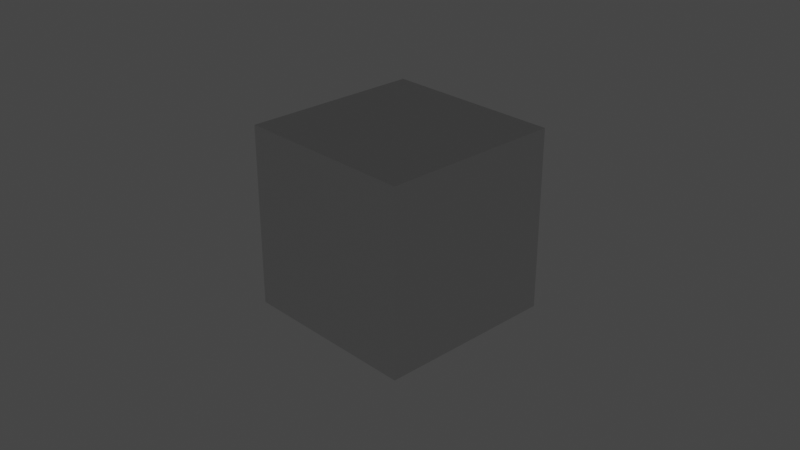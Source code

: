 # Source: long_level_1_1_.blend  (saved by Blender 2.90.8; exported with 4.5.12 LTS)
import bpy
from mathutils import Matrix  # noqa: F401  (used for matrix-valued properties, if any)

bpy.ops.wm.read_factory_settings(use_empty=True)
scene = bpy.context.scene
scene.name = 'Scene'

# ---- collections
col_collection = bpy.data.collections.new('Collection'); scene.collection.children.link(col_collection)

# ---- materials (node trees are filled in below, after node groups)
mat_material = bpy.data.materials.new('Material')
mat_material.alpha_threshold = 0.0
mat_material.use_transparent_shadow = False
mat_material.line_color = (0.0, 0.0, 0.0, 1.0)

# ---- material node trees
mat_material.use_nodes = True; mat_material.node_tree.nodes.clear()
_N = mat_material.node_tree.nodes; _L = mat_material.node_tree.links
n0 = _N.new('ShaderNodeOutputMaterial'); n0.name = 'Material Output'; n0.location = (300, 300)
n1 = _N.new('ShaderNodeBsdfPrincipled'); n1.name = 'Principled BSDF'; n1.location = (10, 300)
n1.distribution = 'GGX'
n1.subsurface_method = 'BURLEY'
n1.inputs[2].default_value = 0.4
n1.inputs[3].default_value = 1.45
n1.inputs[27].default_value = (0.0, 0.0, 0.0, 1.0)
n1.inputs[28].default_value = 1.0
_L.new(n1.outputs[0], n0.inputs[0])
n0.is_active_output = True

# ---- world
world_world = bpy.data.worlds.new('World'); scene.world = world_world
world_world.use_nodes = True; world_world.node_tree.nodes.clear()
_N = world_world.node_tree.nodes; _L = world_world.node_tree.links
n0 = _N.new('ShaderNodeOutputWorld'); n0.name = 'World Output'; n0.location = (300, 300)
n1 = _N.new('ShaderNodeBackground'); n1.name = 'Background'; n1.location = (10, 300)
n1.inputs[0].default_value = (0.05088, 0.05088, 0.05088, 1.0)
_L.new(n1.outputs[0], n0.inputs[0])
n0.is_active_output = True
world_world.color = (0.05088, 0.05088, 0.05088)
world_world.use_sun_shadow = False
world_world.sun_shadow_jitter_overblur = 0.0

# ---- cameras
cam_camera = bpy.data.cameras.new('Camera')
cam_camera.clip_end = 100.0
cam_camera.ortho_scale = 7.314

# ---- lights
light_light = bpy.data.lights.new('Light', 'POINT')
light_light.transmission_factor = 0.0
light_light.energy = 1000.0
light_light.shadow_soft_size = 0.1
light_light.shadow_maximum_resolution = 0.006
light_light.use_absolute_resolution = True

# ---- meshes
me_cube = bpy.data.meshes.new('Cube')
me_cube.from_pydata([(1.0, 1.0, 1.0), (1.0, 1.0, -1.0), (1.0, -1.0, 1.0), (1.0, -1.0, -1.0), (-1.0, 1.0, 1.0), (-1.0, 1.0, -1.0), (-1.0, -1.0, 1.0), (-1.0, -1.0, -1.0)], [], [(0, 4, 6, 2), (3, 2, 6, 7), (7, 6, 4, 5), (5, 1, 3, 7), (1, 0, 2, 3), (5, 4, 0, 1)])
_uv = me_cube.uv_layers.new(name='UVMap')
_uv.uv.foreach_set('vector', [0.625, 0.5, 0.875, 0.5, 0.875, 0.75, 0.625, 0.75, 0.375, 0.75, 0.625, 0.75, 0.625, 1.0, 0.375, 1.0, 0.375, 0.0, 0.625, 0.0, 0.625, 0.25, 0.375, 0.25, 0.125, 0.5, 0.375, 0.5, 0.375, 0.75, 0.125, 0.75, 0.375, 0.5, 0.625, 0.5, 0.625, 0.75, 0.375, 0.75, 0.375, 0.25, 0.625, 0.25, 0.625, 0.5, 0.375, 0.5])
me_cube.materials.append(mat_material)
me_cube.use_remesh_preserve_volume = False
me_cube.use_remesh_preserve_attributes = False
me_cube.use_mirror_vertex_groups = False
me_cube.update()
me_cube_001 = bpy.data.meshes.new('Cube.001')
me_cube_001.from_pydata([(-1.0, -1.0, -1.0), (-1.0, -1.0, 1.0), (-1.0, 1.0, -1.0), (-1.0, 1.0, 1.0), (1.0, -1.0, -1.0), (1.0, -1.0, 1.0), (1.0, 1.0, -1.0), (1.0, 1.0, 1.0)], [], [(0, 1, 3, 2), (2, 3, 7, 6), (6, 7, 5, 4), (4, 5, 1, 0), (2, 6, 4, 0), (7, 3, 1, 5)])
_uv = me_cube_001.uv_layers.new(name='UVMap')
_uv.uv.foreach_set('vector', [0.375, 0.0, 0.625, 0.0, 0.625, 0.25, 0.375, 0.25, 0.375, 0.25, 0.625, 0.25, 0.625, 0.5, 0.375, 0.5, 0.375, 0.5, 0.625, 0.5, 0.625, 0.75, 0.375, 0.75, 0.375, 0.75, 0.625, 0.75, 0.625, 1.0, 0.375, 1.0, 0.125, 0.5, 0.375, 0.5, 0.375, 0.75, 0.125, 0.75, 0.625, 0.5, 0.875, 0.5, 0.875, 0.75, 0.625, 0.75])
me_cube_001.use_remesh_fix_poles = True
me_cube_001.use_remesh_preserve_attributes = False
me_cube_001.use_mirror_vertex_groups = False
me_cube_001.update()
me_cube_002 = bpy.data.meshes.new('Cube.002')
me_cube_002.from_pydata([(-1.0, -1.0, -1.0), (-1.0, -1.0, 1.0), (-1.0, 1.0, -1.0), (-1.0, 1.0, 1.0), (1.0, -1.0, -1.0), (1.0, -1.0, 1.0), (1.0, 1.0, -1.0), (1.0, 1.0, 1.0)], [], [(0, 1, 3, 2), (2, 3, 7, 6), (6, 7, 5, 4), (4, 5, 1, 0), (2, 6, 4, 0), (7, 3, 1, 5)])
_uv = me_cube_002.uv_layers.new(name='UVMap')
_uv.uv.foreach_set('vector', [0.375, 0.0, 0.625, 0.0, 0.625, 0.25, 0.375, 0.25, 0.375, 0.25, 0.625, 0.25, 0.625, 0.5, 0.375, 0.5, 0.375, 0.5, 0.625, 0.5, 0.625, 0.75, 0.375, 0.75, 0.375, 0.75, 0.625, 0.75, 0.625, 1.0, 0.375, 1.0, 0.125, 0.5, 0.375, 0.5, 0.375, 0.75, 0.125, 0.75, 0.625, 0.5, 0.875, 0.5, 0.875, 0.75, 0.625, 0.75])
me_cube_002.use_remesh_fix_poles = True
me_cube_002.use_remesh_preserve_attributes = False
me_cube_002.use_mirror_vertex_groups = False
me_cube_002.update()
me_cube_003 = bpy.data.meshes.new('Cube.003')
me_cube_003.from_pydata([(-1.0, -1.0, -1.0), (-1.0, -1.0, 1.0), (-1.0, 1.0, -1.0), (-1.0, 1.0, 1.0), (1.0, -1.0, -1.0), (1.0, -1.0, 1.0), (1.0, 1.0, -1.0), (1.0, 1.0, 1.0)], [], [(0, 1, 3, 2), (2, 3, 7, 6), (6, 7, 5, 4), (4, 5, 1, 0), (2, 6, 4, 0), (7, 3, 1, 5)])
_uv = me_cube_003.uv_layers.new(name='UVMap')
_uv.uv.foreach_set('vector', [0.375, 0.0, 0.625, 0.0, 0.625, 0.25, 0.375, 0.25, 0.375, 0.25, 0.625, 0.25, 0.625, 0.5, 0.375, 0.5, 0.375, 0.5, 0.625, 0.5, 0.625, 0.75, 0.375, 0.75, 0.375, 0.75, 0.625, 0.75, 0.625, 1.0, 0.375, 1.0, 0.125, 0.5, 0.375, 0.5, 0.375, 0.75, 0.125, 0.75, 0.625, 0.5, 0.875, 0.5, 0.875, 0.75, 0.625, 0.75])
me_cube_003.use_remesh_fix_poles = True
me_cube_003.use_remesh_preserve_attributes = False
me_cube_003.use_mirror_vertex_groups = False
me_cube_003.update()
me_cube_004 = bpy.data.meshes.new('Cube.004')
me_cube_004.from_pydata([(-1.0, -1.0, -1.0), (-1.0, -1.0, 1.0), (-1.0, 1.0, -1.0), (-1.0, 1.0, 1.0), (1.0, -1.0, -1.0), (1.0, -1.0, 1.0), (1.0, 1.0, -1.0), (1.0, 1.0, 1.0)], [], [(0, 1, 3, 2), (2, 3, 7, 6), (6, 7, 5, 4), (4, 5, 1, 0), (2, 6, 4, 0), (7, 3, 1, 5)])
_uv = me_cube_004.uv_layers.new(name='UVMap')
_uv.uv.foreach_set('vector', [0.375, 0.0, 0.625, 0.0, 0.625, 0.25, 0.375, 0.25, 0.375, 0.25, 0.625, 0.25, 0.625, 0.5, 0.375, 0.5, 0.375, 0.5, 0.625, 0.5, 0.625, 0.75, 0.375, 0.75, 0.375, 0.75, 0.625, 0.75, 0.625, 1.0, 0.375, 1.0, 0.125, 0.5, 0.375, 0.5, 0.375, 0.75, 0.125, 0.75, 0.625, 0.5, 0.875, 0.5, 0.875, 0.75, 0.625, 0.75])
me_cube_004.use_remesh_fix_poles = True
me_cube_004.use_remesh_preserve_attributes = False
me_cube_004.use_mirror_vertex_groups = False
me_cube_004.update()
me_cube_005 = bpy.data.meshes.new('Cube.005')
me_cube_005.from_pydata([(-1.0, -1.0, -1.0), (-1.0, -1.0, 1.0), (-1.0, 1.0, -1.0), (-1.0, 1.0, 1.0), (1.0, -1.0, -1.0), (1.0, -1.0, 1.0), (1.0, 1.0, -1.0), (1.0, 1.0, 1.0)], [], [(0, 1, 3, 2), (2, 3, 7, 6), (6, 7, 5, 4), (4, 5, 1, 0), (2, 6, 4, 0), (7, 3, 1, 5)])
_uv = me_cube_005.uv_layers.new(name='UVMap')
_uv.uv.foreach_set('vector', [0.375, 0.0, 0.625, 0.0, 0.625, 0.25, 0.375, 0.25, 0.375, 0.25, 0.625, 0.25, 0.625, 0.5, 0.375, 0.5, 0.375, 0.5, 0.625, 0.5, 0.625, 0.75, 0.375, 0.75, 0.375, 0.75, 0.625, 0.75, 0.625, 1.0, 0.375, 1.0, 0.125, 0.5, 0.375, 0.5, 0.375, 0.75, 0.125, 0.75, 0.625, 0.5, 0.875, 0.5, 0.875, 0.75, 0.625, 0.75])
me_cube_005.use_remesh_fix_poles = True
me_cube_005.use_remesh_preserve_attributes = False
me_cube_005.use_mirror_vertex_groups = False
me_cube_005.update()
me_cube_006 = bpy.data.meshes.new('Cube.006')
me_cube_006.from_pydata([(-1.0, -1.0, -1.0), (-1.0, -1.0, 1.0), (-1.0, 1.0, -1.0), (-1.0, 1.0, 1.0), (1.0, -1.0, -1.0), (1.0, -1.0, 1.0), (1.0, 1.0, -1.0), (1.0, 1.0, 1.0)], [], [(0, 1, 3, 2), (2, 3, 7, 6), (6, 7, 5, 4), (4, 5, 1, 0), (2, 6, 4, 0), (7, 3, 1, 5)])
_uv = me_cube_006.uv_layers.new(name='UVMap')
_uv.uv.foreach_set('vector', [0.375, 0.0, 0.625, 0.0, 0.625, 0.25, 0.375, 0.25, 0.375, 0.25, 0.625, 0.25, 0.625, 0.5, 0.375, 0.5, 0.375, 0.5, 0.625, 0.5, 0.625, 0.75, 0.375, 0.75, 0.375, 0.75, 0.625, 0.75, 0.625, 1.0, 0.375, 1.0, 0.125, 0.5, 0.375, 0.5, 0.375, 0.75, 0.125, 0.75, 0.625, 0.5, 0.875, 0.5, 0.875, 0.75, 0.625, 0.75])
me_cube_006.use_remesh_fix_poles = True
me_cube_006.use_remesh_preserve_attributes = False
me_cube_006.use_mirror_vertex_groups = False
me_cube_006.update()
me_cube_007 = bpy.data.meshes.new('Cube.007')
me_cube_007.from_pydata([(-1.0, -1.0, -1.0), (-1.0, -1.0, 1.0), (-1.0, 1.0, -1.0), (-1.0, 1.0, 1.0), (1.0, -1.0, -1.0), (1.0, -1.0, 1.0), (1.0, 1.0, -1.0), (1.0, 1.0, 1.0)], [], [(0, 1, 3, 2), (2, 3, 7, 6), (6, 7, 5, 4), (4, 5, 1, 0), (2, 6, 4, 0), (7, 3, 1, 5)])
_uv = me_cube_007.uv_layers.new(name='UVMap')
_uv.uv.foreach_set('vector', [0.375, 0.0, 0.625, 0.0, 0.625, 0.25, 0.375, 0.25, 0.375, 0.25, 0.625, 0.25, 0.625, 0.5, 0.375, 0.5, 0.375, 0.5, 0.625, 0.5, 0.625, 0.75, 0.375, 0.75, 0.375, 0.75, 0.625, 0.75, 0.625, 1.0, 0.375, 1.0, 0.125, 0.5, 0.375, 0.5, 0.375, 0.75, 0.125, 0.75, 0.625, 0.5, 0.875, 0.5, 0.875, 0.75, 0.625, 0.75])
me_cube_007.use_remesh_fix_poles = True
me_cube_007.use_remesh_preserve_attributes = False
me_cube_007.use_mirror_vertex_groups = False
me_cube_007.update()

# ---- curves / text
cu_nurbspath_001 = bpy.data.curves.new('NurbsPath.001', 'CURVE')
cu_nurbspath_001.dimensions = '3D'
_sp = cu_nurbspath_001.splines.new('NURBS'); _sp.points.add(4)
_sp.points.foreach_set('co', [-1.086, 3.766e-07, 2.478, 1.0, -1.0, 0.0, 0.0, 1.0, 0.0, 0.0, 0.0, 1.0, 1.0, 0.0, 0.0, 1.0, 2.0, 0.0, 0.0, 1.0])
_sp.order_u = 5
_sp.order_v = 0
_sp.use_endpoint_u = True
cu_nurbspath_001.use_path = True
cu_nurbspath_001.use_path_clamp = True
cu_nurbspath_001.bevel_mode = 'OBJECT'
cu_nurbspath_001.bevel_resolution = 10
cu_nurbspath_001.bevel_depth = 0.03
cu_nurbspath_001.fill_mode = 'FULL'
cu_nurbspath_001.use_fill_caps = True
cu_beziercircle = bpy.data.curves.new('BezierCircle', 'CURVE')
cu_beziercircle.dimensions = '3D'
_sp = cu_beziercircle.splines.new('BEZIER'); _sp.bezier_points.add(3)
_sp.bezier_points.foreach_set('co', [-1.0, 0.0, 0.0, 0.0, 1.0, 0.0, 1.0, 0.0, 0.0, 0.0, -1.0, 0.0])
_sp.bezier_points.foreach_set('handle_left', [-1.0, -0.5521, 0.0, -0.5521, 1.0, 0.0, 1.0, 0.5521, 0.0, 0.5521, -1.0, 0.0])
_sp.bezier_points.foreach_set('handle_right', [-1.0, 0.5521, 0.0, 0.5521, 1.0, 0.0, 1.0, -0.5521, 0.0, -0.5521, -1.0, 0.0])
for _p, _l, _r in zip(_sp.bezier_points, ['AUTO', 'AUTO', 'AUTO', 'AUTO'], ['AUTO', 'AUTO', 'AUTO', 'AUTO']): _p.handle_left_type = _l; _p.handle_right_type = _r
_sp.order_u = 0
_sp.order_v = 0
_sp.use_cyclic_u = True
cu_beziercircle.use_path = True
cu_beziercircle.use_path_clamp = True
cu_beziercircle.fill_mode = 'FULL'
cu_beziercircle_001 = bpy.data.curves.new('BezierCircle.001', 'CURVE')
cu_beziercircle_001.dimensions = '3D'
_sp = cu_beziercircle_001.splines.new('BEZIER'); _sp.bezier_points.add(3)
_sp.bezier_points.foreach_set('co', [-1.0, 0.0, 0.0, 0.0, 1.0, 0.0, 1.0, 0.0, 0.0, 0.0, -1.0, 0.0])
_sp.bezier_points.foreach_set('handle_left', [-1.0, -0.5521, 0.0, -0.5521, 1.0, 0.0, 1.0, 0.5521, 0.0, 0.5521, -1.0, 0.0])
_sp.bezier_points.foreach_set('handle_right', [-1.0, 0.5521, 0.0, 0.5521, 1.0, 0.0, 1.0, -0.5521, 0.0, -0.5521, -1.0, 0.0])
for _p, _l, _r in zip(_sp.bezier_points, ['AUTO', 'AUTO', 'AUTO', 'AUTO'], ['AUTO', 'AUTO', 'AUTO', 'AUTO']): _p.handle_left_type = _l; _p.handle_right_type = _r
_sp.order_u = 0
_sp.order_v = 0
_sp.use_cyclic_u = True
cu_beziercircle_001.use_path = True
cu_beziercircle_001.use_path_clamp = True
cu_beziercircle_001.fill_mode = 'FULL'
cu_nurbspath_002 = bpy.data.curves.new('NurbsPath.002', 'CURVE')
cu_nurbspath_002.dimensions = '3D'
_sp = cu_nurbspath_002.splines.new('NURBS'); _sp.points.add(4)
_sp.points.foreach_set('co', [-1.086, 3.766e-07, 2.478, 1.0, -1.0, 0.0, 0.0, 1.0, 0.0, 0.0, 0.0, 1.0, 1.0, 0.0, 0.0, 1.0, 2.0, 0.0, 0.0, 1.0])
_sp.order_u = 5
_sp.order_v = 0
_sp.use_endpoint_u = True
cu_nurbspath_002.use_path = True
cu_nurbspath_002.use_path_clamp = True
cu_nurbspath_002.bevel_mode = 'OBJECT'
cu_nurbspath_002.bevel_resolution = 10
cu_nurbspath_002.bevel_depth = 0.03
cu_nurbspath_002.fill_mode = 'FULL'
cu_nurbspath_002.use_fill_caps = True
cu_beziercircle_002 = bpy.data.curves.new('BezierCircle.002', 'CURVE')
cu_beziercircle_002.dimensions = '3D'
_sp = cu_beziercircle_002.splines.new('BEZIER'); _sp.bezier_points.add(3)
_sp.bezier_points.foreach_set('co', [-1.0, 0.0, 0.0, 0.0, 1.0, 0.0, 1.0, 0.0, 0.0, 0.0, -1.0, 0.0])
_sp.bezier_points.foreach_set('handle_left', [-1.0, -0.5521, 0.0, -0.5521, 1.0, 0.0, 1.0, 0.5521, 0.0, 0.5521, -1.0, 0.0])
_sp.bezier_points.foreach_set('handle_right', [-1.0, 0.5521, 0.0, 0.5521, 1.0, 0.0, 1.0, -0.5521, 0.0, -0.5521, -1.0, 0.0])
for _p, _l, _r in zip(_sp.bezier_points, ['AUTO', 'AUTO', 'AUTO', 'AUTO'], ['AUTO', 'AUTO', 'AUTO', 'AUTO']): _p.handle_left_type = _l; _p.handle_right_type = _r
_sp.order_u = 0
_sp.order_v = 0
_sp.use_cyclic_u = True
cu_beziercircle_002.use_path = True
cu_beziercircle_002.use_path_clamp = True
cu_beziercircle_002.fill_mode = 'FULL'
cu_nurbspath_003 = bpy.data.curves.new('NurbsPath.003', 'CURVE')
cu_nurbspath_003.dimensions = '3D'
_sp = cu_nurbspath_003.splines.new('NURBS'); _sp.points.add(4)
_sp.points.foreach_set('co', [-1.086, 3.766e-07, 2.478, 1.0, -1.0, 0.0, 0.0, 1.0, 0.0, 0.0, 0.0, 1.0, 1.0, 0.0, 0.0, 1.0, 2.0, 0.0, 0.0, 1.0])
_sp.order_u = 5
_sp.order_v = 0
_sp.use_endpoint_u = True
cu_nurbspath_003.use_path = True
cu_nurbspath_003.use_path_clamp = True
cu_nurbspath_003.bevel_mode = 'OBJECT'
cu_nurbspath_003.bevel_resolution = 10
cu_nurbspath_003.bevel_depth = 0.03
cu_nurbspath_003.fill_mode = 'FULL'
cu_nurbspath_003.use_fill_caps = True
cu_beziercircle_003 = bpy.data.curves.new('BezierCircle.003', 'CURVE')
cu_beziercircle_003.dimensions = '3D'
_sp = cu_beziercircle_003.splines.new('BEZIER'); _sp.bezier_points.add(3)
_sp.bezier_points.foreach_set('co', [-1.0, 0.0, 0.0, 0.0, 1.0, 0.0, 1.0, 0.0, 0.0, 0.0, -1.0, 0.0])
_sp.bezier_points.foreach_set('handle_left', [-1.0, -0.5521, 0.0, -0.5521, 1.0, 0.0, 1.0, 0.5521, 0.0, 0.5521, -1.0, 0.0])
_sp.bezier_points.foreach_set('handle_right', [-1.0, 0.5521, 0.0, 0.5521, 1.0, 0.0, 1.0, -0.5521, 0.0, -0.5521, -1.0, 0.0])
for _p, _l, _r in zip(_sp.bezier_points, ['AUTO', 'AUTO', 'AUTO', 'AUTO'], ['AUTO', 'AUTO', 'AUTO', 'AUTO']): _p.handle_left_type = _l; _p.handle_right_type = _r
_sp.order_u = 0
_sp.order_v = 0
_sp.use_cyclic_u = True
cu_beziercircle_003.use_path = True
cu_beziercircle_003.use_path_clamp = True
cu_beziercircle_003.fill_mode = 'FULL'
cu_nurbspath_004 = bpy.data.curves.new('NurbsPath.004', 'CURVE')
cu_nurbspath_004.dimensions = '3D'
_sp = cu_nurbspath_004.splines.new('NURBS'); _sp.points.add(4)
_sp.points.foreach_set('co', [-1.086, 3.766e-07, 2.478, 1.0, -1.0, 0.0, 0.0, 1.0, 0.0, 0.0, 0.0, 1.0, 1.0, 0.0, 0.0, 1.0, 2.0, 0.0, 0.0, 1.0])
_sp.order_u = 5
_sp.order_v = 0
_sp.use_endpoint_u = True
cu_nurbspath_004.use_path = True
cu_nurbspath_004.use_path_clamp = True
cu_nurbspath_004.bevel_mode = 'OBJECT'
cu_nurbspath_004.bevel_resolution = 10
cu_nurbspath_004.bevel_depth = 0.03
cu_nurbspath_004.fill_mode = 'FULL'
cu_nurbspath_004.use_fill_caps = True
cu_beziercircle_004 = bpy.data.curves.new('BezierCircle.004', 'CURVE')
cu_beziercircle_004.dimensions = '3D'
_sp = cu_beziercircle_004.splines.new('BEZIER'); _sp.bezier_points.add(3)
_sp.bezier_points.foreach_set('co', [-1.0, 0.0, 0.0, 0.0, 1.0, 0.0, 1.0, 0.0, 0.0, 0.0, -1.0, 0.0])
_sp.bezier_points.foreach_set('handle_left', [-1.0, -0.5521, 0.0, -0.5521, 1.0, 0.0, 1.0, 0.5521, 0.0, 0.5521, -1.0, 0.0])
_sp.bezier_points.foreach_set('handle_right', [-1.0, 0.5521, 0.0, 0.5521, 1.0, 0.0, 1.0, -0.5521, 0.0, -0.5521, -1.0, 0.0])
for _p, _l, _r in zip(_sp.bezier_points, ['AUTO', 'AUTO', 'AUTO', 'AUTO'], ['AUTO', 'AUTO', 'AUTO', 'AUTO']): _p.handle_left_type = _l; _p.handle_right_type = _r
_sp.order_u = 0
_sp.order_v = 0
_sp.use_cyclic_u = True
cu_beziercircle_004.use_path = True
cu_beziercircle_004.use_path_clamp = True
cu_beziercircle_004.fill_mode = 'FULL'
cu_nurbspath_005 = bpy.data.curves.new('NurbsPath.005', 'CURVE')
cu_nurbspath_005.dimensions = '3D'
_sp = cu_nurbspath_005.splines.new('NURBS'); _sp.points.add(4)
_sp.points.foreach_set('co', [-1.086, 3.766e-07, 2.478, 1.0, -1.0, 0.0, 0.0, 1.0, 0.0, 0.0, 0.0, 1.0, 1.0, 0.0, 0.0, 1.0, 2.0, 0.0, 0.0, 1.0])
_sp.order_u = 5
_sp.order_v = 0
_sp.use_endpoint_u = True
cu_nurbspath_005.use_path = True
cu_nurbspath_005.use_path_clamp = True
cu_nurbspath_005.bevel_mode = 'OBJECT'
cu_nurbspath_005.bevel_resolution = 10
cu_nurbspath_005.bevel_depth = 0.03
cu_nurbspath_005.fill_mode = 'FULL'
cu_nurbspath_005.use_fill_caps = True
cu_beziercircle_005 = bpy.data.curves.new('BezierCircle.005', 'CURVE')
cu_beziercircle_005.dimensions = '3D'
_sp = cu_beziercircle_005.splines.new('BEZIER'); _sp.bezier_points.add(3)
_sp.bezier_points.foreach_set('co', [-1.0, 0.0, 0.0, 0.0, 1.0, 0.0, 1.0, 0.0, 0.0, 0.0, -1.0, 0.0])
_sp.bezier_points.foreach_set('handle_left', [-1.0, -0.5521, 0.0, -0.5521, 1.0, 0.0, 1.0, 0.5521, 0.0, 0.5521, -1.0, 0.0])
_sp.bezier_points.foreach_set('handle_right', [-1.0, 0.5521, 0.0, 0.5521, 1.0, 0.0, 1.0, -0.5521, 0.0, -0.5521, -1.0, 0.0])
for _p, _l, _r in zip(_sp.bezier_points, ['AUTO', 'AUTO', 'AUTO', 'AUTO'], ['AUTO', 'AUTO', 'AUTO', 'AUTO']): _p.handle_left_type = _l; _p.handle_right_type = _r
_sp.order_u = 0
_sp.order_v = 0
_sp.use_cyclic_u = True
cu_beziercircle_005.use_path = True
cu_beziercircle_005.use_path_clamp = True
cu_beziercircle_005.fill_mode = 'FULL'
cu_nurbspath_006 = bpy.data.curves.new('NurbsPath.006', 'CURVE')
cu_nurbspath_006.dimensions = '3D'
_sp = cu_nurbspath_006.splines.new('NURBS'); _sp.points.add(4)
_sp.points.foreach_set('co', [-1.086, 3.766e-07, 2.478, 1.0, -1.0, 0.0, 0.0, 1.0, 0.0, 0.0, 0.0, 1.0, 1.0, 0.0, 0.0, 1.0, 2.0, 0.0, 0.0, 1.0])
_sp.order_u = 5
_sp.order_v = 0
_sp.use_endpoint_u = True
cu_nurbspath_006.use_path = True
cu_nurbspath_006.use_path_clamp = True
cu_nurbspath_006.bevel_mode = 'OBJECT'
cu_nurbspath_006.bevel_resolution = 10
cu_nurbspath_006.bevel_depth = 0.03
cu_nurbspath_006.fill_mode = 'FULL'
cu_nurbspath_006.use_fill_caps = True
cu_beziercircle_006 = bpy.data.curves.new('BezierCircle.006', 'CURVE')
cu_beziercircle_006.dimensions = '3D'
_sp = cu_beziercircle_006.splines.new('BEZIER'); _sp.bezier_points.add(3)
_sp.bezier_points.foreach_set('co', [-1.0, 0.0, 0.0, 0.0, 1.0, 0.0, 1.0, 0.0, 0.0, 0.0, -1.0, 0.0])
_sp.bezier_points.foreach_set('handle_left', [-1.0, -0.5521, 0.0, -0.5521, 1.0, 0.0, 1.0, 0.5521, 0.0, 0.5521, -1.0, 0.0])
_sp.bezier_points.foreach_set('handle_right', [-1.0, 0.5521, 0.0, 0.5521, 1.0, 0.0, 1.0, -0.5521, 0.0, -0.5521, -1.0, 0.0])
for _p, _l, _r in zip(_sp.bezier_points, ['AUTO', 'AUTO', 'AUTO', 'AUTO'], ['AUTO', 'AUTO', 'AUTO', 'AUTO']): _p.handle_left_type = _l; _p.handle_right_type = _r
_sp.order_u = 0
_sp.order_v = 0
_sp.use_cyclic_u = True
cu_beziercircle_006.use_path = True
cu_beziercircle_006.use_path_clamp = True
cu_beziercircle_006.fill_mode = 'FULL'
cu_nurbspath_007 = bpy.data.curves.new('NurbsPath.007', 'CURVE')
cu_nurbspath_007.dimensions = '3D'
_sp = cu_nurbspath_007.splines.new('NURBS'); _sp.points.add(4)
_sp.points.foreach_set('co', [-1.086, 3.766e-07, 2.478, 1.0, -1.0, 0.0, 0.0, 1.0, 0.0, 0.0, 0.0, 1.0, 1.0, 0.0, 0.0, 1.0, 2.0, 0.0, 0.0, 1.0])
_sp.order_u = 5
_sp.order_v = 0
_sp.use_endpoint_u = True
cu_nurbspath_007.use_path = True
cu_nurbspath_007.use_path_clamp = True
cu_nurbspath_007.bevel_mode = 'OBJECT'
cu_nurbspath_007.bevel_resolution = 10
cu_nurbspath_007.bevel_depth = 0.03
cu_nurbspath_007.fill_mode = 'FULL'
cu_nurbspath_007.use_fill_caps = True

# ---- objects
ob_cube = bpy.data.objects.new('Cube', me_cube)
ob_light = bpy.data.objects.new('Light', light_light)
ob_camera = bpy.data.objects.new('Camera', cam_camera)
ob_cube_001 = bpy.data.objects.new('Cube.001', me_cube_001)
ob_cube_002 = bpy.data.objects.new('Cube.002', me_cube_002)
ob_cube_003 = bpy.data.objects.new('Cube.003', me_cube_003)
ob_cube_004 = bpy.data.objects.new('Cube.004', me_cube_004)
ob_cube_005 = bpy.data.objects.new('Cube.005', me_cube_005)
ob_cube_006 = bpy.data.objects.new('Cube.006', me_cube_006)
ob_cube_007 = bpy.data.objects.new('Cube.007', me_cube_007)
ob_nurbspath = bpy.data.objects.new('NurbsPath', cu_nurbspath_001)
ob_beziercircle = bpy.data.objects.new('BezierCircle', cu_beziercircle)
ob_beziercircle_001 = bpy.data.objects.new('BezierCircle.001', cu_beziercircle_001)
ob_nurbspath_001 = bpy.data.objects.new('NurbsPath.001', cu_nurbspath_002)
ob_beziercircle_002 = bpy.data.objects.new('BezierCircle.002', cu_beziercircle_002)
ob_nurbspath_002 = bpy.data.objects.new('NurbsPath.002', cu_nurbspath_003)
ob_beziercircle_003 = bpy.data.objects.new('BezierCircle.003', cu_beziercircle_003)
ob_nurbspath_003 = bpy.data.objects.new('NurbsPath.003', cu_nurbspath_004)
ob_beziercircle_004 = bpy.data.objects.new('BezierCircle.004', cu_beziercircle_004)
ob_nurbspath_004 = bpy.data.objects.new('NurbsPath.004', cu_nurbspath_005)
ob_beziercircle_005 = bpy.data.objects.new('BezierCircle.005', cu_beziercircle_005)
ob_nurbspath_005 = bpy.data.objects.new('NurbsPath.005', cu_nurbspath_006)
ob_beziercircle_006 = bpy.data.objects.new('BezierCircle.006', cu_beziercircle_006)
ob_nurbspath_006 = bpy.data.objects.new('NurbsPath.006', cu_nurbspath_007)

# ---- transforms, parenting, visibility, modifiers, constraints
ob_cube.location = (0.0, 0.0, 26.32)
ob_cube.rotation_euler = (1.57, -0.0, 0.0)
ob_cube.scale = (32.97, -0.102, 19.04)
ob_cube.lock_rotations_4d = False
ob_cube.empty_display_type = 'ARROWS'
ob_cube.lineart.crease_threshold = 0.0
ob_light.location = (4.076, 1.005, 40.68)
ob_light.rotation_euler = (0.6503, 0.05522, 1.866)
ob_light.scale = (220.3, 3857.0, 3794.0)
ob_light.lock_rotations_4d = False
ob_light.empty_display_type = 'ARROWS'
ob_light.color = (0.0, 0.0, 0.0, 0.0)
ob_light.lineart.crease_threshold = 0.0
ob_camera.location = (7.359, -6.926, 4.958)
ob_camera.rotation_euler = (1.109, 0.0, 0.8149)
ob_camera.lock_rotations_4d = False
ob_camera.empty_display_type = 'ARROWS'
ob_camera.color = (0.0, 0.0, 0.0, 0.0)
ob_camera.display_type = 'WIRE'
ob_camera.lineart.crease_threshold = 0.0
ob_cube_001.location = (0.4548, -68.38, 113.7)
ob_cube_001.scale = (33.12, 1.0, 1.0)
ob_cube_001.lineart.crease_threshold = 0.0
ob_cube_002.location = (0.4548, -182.3, 113.7)
ob_cube_002.scale = (33.12, 1.0, 1.0)
ob_cube_002.lineart.crease_threshold = 0.0
ob_cube_003.location = (0.4548, -276.8, 113.7)
ob_cube_003.scale = (33.12, 1.0, 1.0)
ob_cube_003.lineart.crease_threshold = 0.0
ob_cube_004.location = (0.0, 0.0, 0.0)
ob_cube_004.lineart.crease_threshold = 0.0
ob_cube_005.location = (-33.92, -640.9, 116.6)
ob_cube_005.rotation_euler = (0.0, -0.0, -1.023)
ob_cube_005.scale = (1.0, 155.1, 2.2)
ob_cube_005.lineart.crease_threshold = 0.0
ob_cube_006.location = (-40.5, -790.5, 116.6)
ob_cube_006.rotation_euler = (0.03704, 0.1216, -2.13)
ob_cube_006.scale = (1.0, 155.1, 2.2)
ob_cube_006.lineart.crease_threshold = 0.0
ob_cube_007.location = (150.7, -899.9, 65.18)
ob_cube_007.scale = (17.81, 17.51, 1.0)
ob_cube_007.lineart.crease_threshold = 0.0
ob_nurbspath.location = (-40.32, -304.5, 114.0)
ob_nurbspath.rotation_euler = (-14.11, -0.06471, -1.069)
ob_nurbspath.scale = (19.38, 0.4839, 9.274)
ob_nurbspath.lineart.crease_threshold = 0.0
ob_beziercircle.location = (-147.0, -796.8, 248.5)
ob_beziercircle.scale = (0.04786, 0.04786, 0.04786)
ob_beziercircle.lineart.crease_threshold = 0.0
ob_beziercircle_001.location = (-147.0, -843.9, 248.5)
ob_beziercircle_001.scale = (0.04786, 0.04786, 0.04786)
ob_beziercircle_001.lineart.crease_threshold = 0.0
ob_nurbspath_001.location = (-40.32, -351.6, 114.0)
ob_nurbspath_001.rotation_euler = (-14.11, -0.06471, -1.069)
ob_nurbspath_001.scale = (19.38, 0.4839, 9.274)
ob_nurbspath_001.lineart.crease_threshold = 0.0
ob_beziercircle_002.location = (-147.0, -891.8, 248.5)
ob_beziercircle_002.scale = (0.04786, 0.04786, 0.04786)
ob_beziercircle_002.lineart.crease_threshold = 0.0
ob_nurbspath_002.location = (-40.32, -399.4, 114.0)
ob_nurbspath_002.rotation_euler = (-14.11, -0.06471, -1.069)
ob_nurbspath_002.scale = (19.38, 0.4839, 9.274)
ob_nurbspath_002.lineart.crease_threshold = 0.0
ob_beziercircle_003.location = (-147.0, -938.8, 248.5)
ob_beziercircle_003.scale = (0.04786, 0.04786, 0.04786)
ob_beziercircle_003.lineart.crease_threshold = 0.0
ob_nurbspath_003.location = (-40.32, -446.5, 114.0)
ob_nurbspath_003.rotation_euler = (-14.11, -0.06471, -1.069)
ob_nurbspath_003.scale = (19.38, 0.4839, 9.274)
ob_nurbspath_003.lineart.crease_threshold = 0.0
ob_beziercircle_004.location = (177.6, -986.7, -48.94)
ob_beziercircle_004.rotation_euler = (-0.0, 3.08, -0.0)
ob_beziercircle_004.scale = (0.04786, 0.04786, 0.04786)
ob_beziercircle_004.lineart.crease_threshold = 0.0
ob_nurbspath_004.location = (-17.68, -494.4, 115.6)
ob_nurbspath_004.rotation_euler = (-17.2, 0.09427, -2.068)
ob_nurbspath_004.scale = (19.38, 0.4839, 9.274)
ob_nurbspath_004.lineart.crease_threshold = 0.0
ob_beziercircle_005.location = (177.6, -1039.0, -48.94)
ob_beziercircle_005.rotation_euler = (-0.0, 3.08, -0.0)
ob_beziercircle_005.scale = (0.04786, 0.04786, 0.04786)
ob_beziercircle_005.lineart.crease_threshold = 0.0
ob_nurbspath_005.location = (-17.68, -546.9, 115.6)
ob_nurbspath_005.rotation_euler = (-17.2, 0.09427, -2.068)
ob_nurbspath_005.scale = (19.38, 0.4839, 9.274)
ob_nurbspath_005.lineart.crease_threshold = 0.0
ob_beziercircle_006.location = (177.6, -1090.0, -48.94)
ob_beziercircle_006.rotation_euler = (-0.0, 3.08, -0.0)
ob_beziercircle_006.scale = (0.04786, 0.04786, 0.04786)
ob_beziercircle_006.lineart.crease_threshold = 0.0
ob_nurbspath_006.location = (-17.68, -597.9, 115.6)
ob_nurbspath_006.rotation_euler = (-17.2, 0.09427, -2.068)
ob_nurbspath_006.scale = (19.38, 0.4839, 9.274)
ob_nurbspath_006.lineart.crease_threshold = 0.0
cu_nurbspath_001.bevel_object = ob_beziercircle
cu_nurbspath_002.bevel_object = ob_beziercircle_001
cu_nurbspath_003.bevel_object = ob_beziercircle_002
cu_nurbspath_004.bevel_object = ob_beziercircle_003
cu_nurbspath_005.bevel_object = ob_beziercircle_004
cu_nurbspath_006.bevel_object = ob_beziercircle_005
cu_nurbspath_007.bevel_object = ob_beziercircle_006

# ---- collection membership
col_collection.objects.link(ob_cube)
col_collection.objects.link(ob_light)
col_collection.objects.link(ob_camera)
col_collection.objects.link(ob_cube_001)
col_collection.objects.link(ob_cube_002)
col_collection.objects.link(ob_cube_003)
col_collection.objects.link(ob_cube_004)
col_collection.objects.link(ob_cube_005)
col_collection.objects.link(ob_cube_006)
col_collection.objects.link(ob_cube_007)
col_collection.objects.link(ob_nurbspath)
col_collection.objects.link(ob_beziercircle)
col_collection.objects.link(ob_beziercircle_001)
col_collection.objects.link(ob_nurbspath_001)
col_collection.objects.link(ob_beziercircle_002)
col_collection.objects.link(ob_nurbspath_002)
col_collection.objects.link(ob_beziercircle_003)
col_collection.objects.link(ob_nurbspath_003)
col_collection.objects.link(ob_beziercircle_004)
col_collection.objects.link(ob_nurbspath_004)
col_collection.objects.link(ob_beziercircle_005)
col_collection.objects.link(ob_nurbspath_005)
col_collection.objects.link(ob_beziercircle_006)
col_collection.objects.link(ob_nurbspath_006)

# ---- scene / render settings (as saved in the file)
scene.camera = ob_camera
scene.frame_start = 1; scene.frame_end = 250; scene.frame_set(1)
scene.render.engine = 'BLENDER_EEVEE_NEXT'
scene.cycles.use_denoising = False
scene.cycles.samples = 128
scene.cycles.sampling_pattern = 'TABULATED_SOBOL'
scene.cycles.use_adaptive_sampling = False
scene.cycles.use_light_tree = False
scene.view_settings.view_transform = 'Filmic'
bpy.context.view_layer.update()
